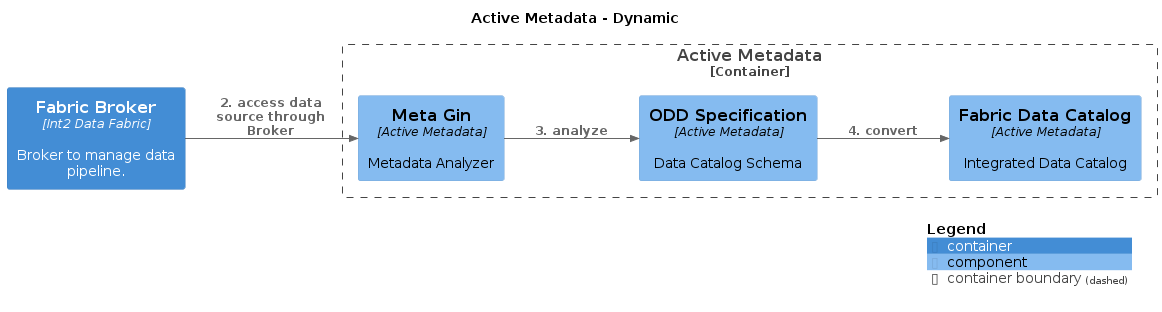

The diagram above was rendered by PlantUML. Its source (embedded in the PNG):
@startuml
set separator none
title Active Metadata - Dynamic

left to right direction

!include <C4/C4>
!include <C4/C4_Context>
!include <C4/C4_Container>
!include <C4/C4_Component>

Container_Boundary("DataFabric.ActiveMetadata_boundary", "Active Metadata", $tags="") {
  Component(DataFabric.ActiveMetadata.MetaGin, "Meta Gin", $techn="Active Metadata", $descr="Metadata Analyzer", $tags="", $link="")
  Component(DataFabric.ActiveMetadata.ODDSpecification, "ODD Specification", $techn="Active Metadata", $descr="Data Catalog Schema", $tags="", $link="")
  Component(DataFabric.ActiveMetadata.FabricDataCatalog, "Fabric Data Catalog", $techn="Active Metadata", $descr="Integrated Data Catalog", $tags="", $link="")
}

Container(DataFabric.FabricBroker, "Fabric Broker", $techn="Int2 Data Fabric", $descr="Broker to manage data pipeline.", $tags="", $link="")

Rel_D(DataFabric.FabricBroker, DataFabric.ActiveMetadata.MetaGin, "2. access data source through Broker", $techn="", $tags="", $link="")
Rel_D(DataFabric.ActiveMetadata.MetaGin, DataFabric.ActiveMetadata.ODDSpecification, "3. analyze", $techn="", $tags="", $link="")
Rel_D(DataFabric.ActiveMetadata.ODDSpecification, DataFabric.ActiveMetadata.FabricDataCatalog, "4. convert", $techn="", $tags="", $link="")

SHOW_LEGEND(true)
@enduml